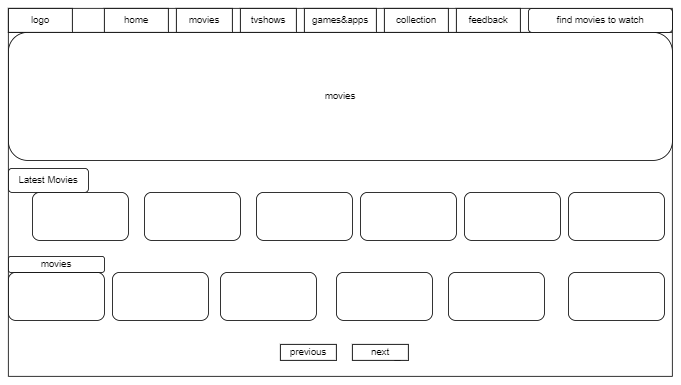

The diagram above was exported from draw.io. Its source (the exported page's mxGraphModel, read from the mxfile embedded in the PNG):
<mxGraphModel dx="880" dy="468" grid="1" gridSize="10" guides="1" tooltips="1" connect="1" arrows="1" fold="1" page="1" pageScale="1" pageWidth="827" pageHeight="1169" math="0" shadow="0">
  <root>
    <mxCell id="0" />
    <mxCell id="1" parent="0" />
    <mxCell id="sFehBVTnwAeY5abaNpq1-3" value="pr" style="swimlane;whiteSpace=wrap;html=1;startSize=30;" vertex="1" parent="1">
      <mxGeometry x="80" y="430" width="830" height="460" as="geometry" />
    </mxCell>
    <mxCell id="sFehBVTnwAeY5abaNpq1-4" value="logo" style="rounded=0;whiteSpace=wrap;html=1;" vertex="1" parent="sFehBVTnwAeY5abaNpq1-3">
      <mxGeometry width="80" height="30" as="geometry" />
    </mxCell>
    <mxCell id="sFehBVTnwAeY5abaNpq1-5" value="home" style="rounded=0;whiteSpace=wrap;html=1;" vertex="1" parent="sFehBVTnwAeY5abaNpq1-3">
      <mxGeometry x="120" width="80" height="30" as="geometry" />
    </mxCell>
    <mxCell id="sFehBVTnwAeY5abaNpq1-6" value="movies" style="rounded=0;whiteSpace=wrap;html=1;" vertex="1" parent="sFehBVTnwAeY5abaNpq1-3">
      <mxGeometry x="210" width="70" height="30" as="geometry" />
    </mxCell>
    <mxCell id="sFehBVTnwAeY5abaNpq1-7" value="tvshows" style="rounded=0;whiteSpace=wrap;html=1;" vertex="1" parent="sFehBVTnwAeY5abaNpq1-3">
      <mxGeometry x="290" width="70" height="30" as="geometry" />
    </mxCell>
    <mxCell id="sFehBVTnwAeY5abaNpq1-8" value="games&amp;amp;apps" style="rounded=0;whiteSpace=wrap;html=1;" vertex="1" parent="sFehBVTnwAeY5abaNpq1-3">
      <mxGeometry x="370" width="90" height="30" as="geometry" />
    </mxCell>
    <mxCell id="sFehBVTnwAeY5abaNpq1-9" value="collection" style="rounded=0;whiteSpace=wrap;html=1;" vertex="1" parent="sFehBVTnwAeY5abaNpq1-3">
      <mxGeometry x="470" width="80" height="30" as="geometry" />
    </mxCell>
    <mxCell id="sFehBVTnwAeY5abaNpq1-10" value="feedback" style="rounded=0;whiteSpace=wrap;html=1;" vertex="1" parent="sFehBVTnwAeY5abaNpq1-3">
      <mxGeometry x="560" width="80" height="30" as="geometry" />
    </mxCell>
    <mxCell id="sFehBVTnwAeY5abaNpq1-13" value="find movies to watch" style="rounded=1;whiteSpace=wrap;html=1;" vertex="1" parent="sFehBVTnwAeY5abaNpq1-3">
      <mxGeometry x="650" width="180" height="30" as="geometry" />
    </mxCell>
    <mxCell id="sFehBVTnwAeY5abaNpq1-15" value="Latest Movies" style="rounded=1;whiteSpace=wrap;html=1;" vertex="1" parent="sFehBVTnwAeY5abaNpq1-3">
      <mxGeometry y="200" width="100" height="30" as="geometry" />
    </mxCell>
    <mxCell id="sFehBVTnwAeY5abaNpq1-16" value="movies" style="rounded=1;whiteSpace=wrap;html=1;" vertex="1" parent="sFehBVTnwAeY5abaNpq1-3">
      <mxGeometry y="30" width="830" height="160" as="geometry" />
    </mxCell>
    <mxCell id="sFehBVTnwAeY5abaNpq1-17" value="" style="rounded=1;whiteSpace=wrap;html=1;" vertex="1" parent="sFehBVTnwAeY5abaNpq1-3">
      <mxGeometry x="30" y="230" width="120" height="60" as="geometry" />
    </mxCell>
    <mxCell id="sFehBVTnwAeY5abaNpq1-19" value="" style="rounded=1;whiteSpace=wrap;html=1;" vertex="1" parent="sFehBVTnwAeY5abaNpq1-3">
      <mxGeometry y="330" width="120" height="60" as="geometry" />
    </mxCell>
    <mxCell id="sFehBVTnwAeY5abaNpq1-20" value="movies" style="rounded=1;whiteSpace=wrap;html=1;" vertex="1" parent="sFehBVTnwAeY5abaNpq1-3">
      <mxGeometry y="310" width="120" height="20" as="geometry" />
    </mxCell>
    <mxCell id="sFehBVTnwAeY5abaNpq1-21" value="" style="rounded=1;whiteSpace=wrap;html=1;" vertex="1" parent="sFehBVTnwAeY5abaNpq1-3">
      <mxGeometry x="700" y="230" width="120" height="60" as="geometry" />
    </mxCell>
    <mxCell id="sFehBVTnwAeY5abaNpq1-22" value="" style="rounded=1;whiteSpace=wrap;html=1;" vertex="1" parent="sFehBVTnwAeY5abaNpq1-3">
      <mxGeometry x="570" y="230" width="120" height="60" as="geometry" />
    </mxCell>
    <mxCell id="sFehBVTnwAeY5abaNpq1-23" value="" style="rounded=1;whiteSpace=wrap;html=1;" vertex="1" parent="sFehBVTnwAeY5abaNpq1-3">
      <mxGeometry x="440" y="230" width="120" height="60" as="geometry" />
    </mxCell>
    <mxCell id="sFehBVTnwAeY5abaNpq1-24" value="" style="rounded=1;whiteSpace=wrap;html=1;" vertex="1" parent="sFehBVTnwAeY5abaNpq1-3">
      <mxGeometry x="170" y="230" width="120" height="60" as="geometry" />
    </mxCell>
    <mxCell id="sFehBVTnwAeY5abaNpq1-25" value="" style="rounded=1;whiteSpace=wrap;html=1;" vertex="1" parent="sFehBVTnwAeY5abaNpq1-3">
      <mxGeometry x="310" y="230" width="120" height="60" as="geometry" />
    </mxCell>
    <mxCell id="sFehBVTnwAeY5abaNpq1-27" value="" style="rounded=1;whiteSpace=wrap;html=1;" vertex="1" parent="sFehBVTnwAeY5abaNpq1-3">
      <mxGeometry x="130" y="330" width="120" height="60" as="geometry" />
    </mxCell>
    <mxCell id="sFehBVTnwAeY5abaNpq1-28" value="" style="rounded=1;whiteSpace=wrap;html=1;" vertex="1" parent="sFehBVTnwAeY5abaNpq1-3">
      <mxGeometry x="265" y="330" width="120" height="60" as="geometry" />
    </mxCell>
    <mxCell id="sFehBVTnwAeY5abaNpq1-29" value="" style="rounded=1;whiteSpace=wrap;html=1;" vertex="1" parent="sFehBVTnwAeY5abaNpq1-3">
      <mxGeometry x="700" y="330" width="120" height="60" as="geometry" />
    </mxCell>
    <mxCell id="sFehBVTnwAeY5abaNpq1-30" value="" style="rounded=1;whiteSpace=wrap;html=1;" vertex="1" parent="sFehBVTnwAeY5abaNpq1-3">
      <mxGeometry x="410" y="330" width="120" height="60" as="geometry" />
    </mxCell>
    <mxCell id="sFehBVTnwAeY5abaNpq1-31" value="" style="rounded=1;whiteSpace=wrap;html=1;" vertex="1" parent="sFehBVTnwAeY5abaNpq1-3">
      <mxGeometry x="550" y="330" width="120" height="60" as="geometry" />
    </mxCell>
    <mxCell id="sFehBVTnwAeY5abaNpq1-34" style="edgeStyle=orthogonalEdgeStyle;rounded=0;orthogonalLoop=1;jettySize=auto;html=1;exitX=0.75;exitY=1;exitDx=0;exitDy=0;" edge="1" parent="sFehBVTnwAeY5abaNpq1-3" source="sFehBVTnwAeY5abaNpq1-33">
      <mxGeometry relative="1" as="geometry">
        <mxPoint x="490" y="420" as="targetPoint" />
      </mxGeometry>
    </mxCell>
    <mxCell id="sFehBVTnwAeY5abaNpq1-32" value="previous" style="rounded=0;whiteSpace=wrap;html=1;" vertex="1" parent="sFehBVTnwAeY5abaNpq1-3">
      <mxGeometry x="340" y="420" width="70" height="20" as="geometry" />
    </mxCell>
    <mxCell id="sFehBVTnwAeY5abaNpq1-33" value="next" style="rounded=0;whiteSpace=wrap;html=1;" vertex="1" parent="sFehBVTnwAeY5abaNpq1-3">
      <mxGeometry x="430" y="420" width="70" height="20" as="geometry" />
    </mxCell>
  </root>
</mxGraphModel>